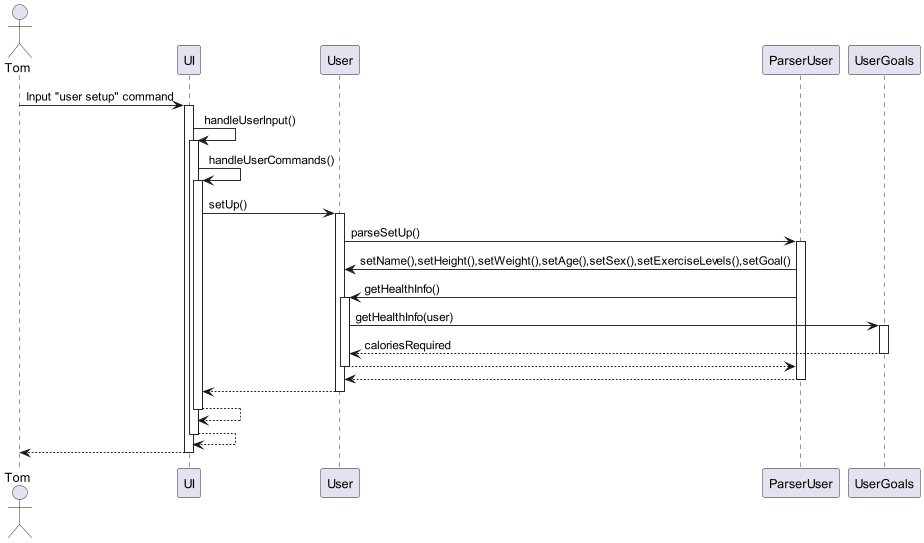

The diagram above was rendered by PlantUML. Its source (embedded in the PNG):
@startuml
actor Tom
Tom -> UI: Input "user setup" command
activate UI

UI -> UI: handleUserInput()
activate UI

UI -> UI: handleUserCommands()
activate UI

UI -> User : setUp()
activate User

User -> ParserUser: parseSetUp()
activate ParserUser

ParserUser -> User: setName(),setHeight(),setWeight(),setAge(),setSex(),setExerciseLevels(),setGoal()
ParserUser -> User: getHealthInfo()
activate User

User -> UserGoals : getHealthInfo(user)
activate UserGoals
return caloriesRequired

return
return
return
return
return
return


@enduml